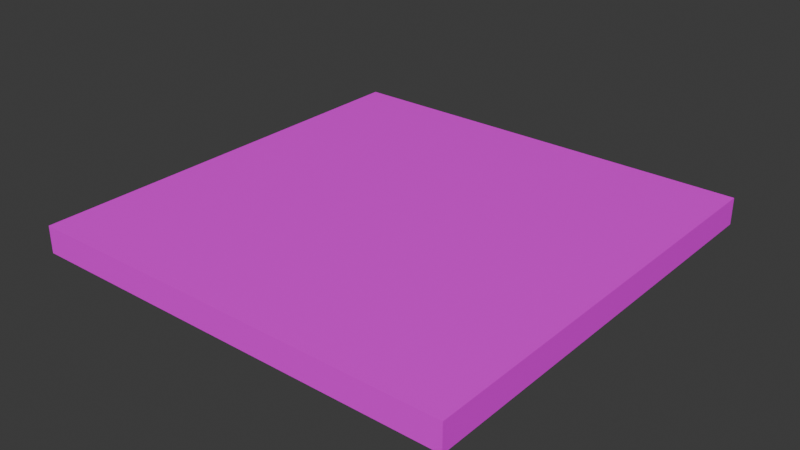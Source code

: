 # Source: BLOCK_Plate_4x4.blend  (saved by Blender 5.0.119; exported with 4.5.12 LTS)
import bpy
from mathutils import Matrix  # noqa: F401  (used for matrix-valued properties, if any)

bpy.ops.wm.read_factory_settings(use_empty=True)
scene = bpy.context.scene
scene.name = 'Scene'

# ---- collections
col_collection = bpy.data.collections.new('Collection'); scene.collection.children.link(col_collection)

# ---- images (referenced by path relative to the original .blend; pixels are not part of the script)
import os
ASSET_DIR = os.environ.get("B2B_ASSET_DIR", "")  # directory of the original .blend (textures are referenced by path, not embedded)
HERE = os.path.dirname(os.path.abspath(__file__))  # packed textures are extracted next to this script under _unpacked/

def load_image(name, relpath, width, height, colorspace="sRGB"):
    """Load a texture the original file referenced (path relative to the .blend, or extracted next to this script)."""
    p = next((c for c in (os.path.join(HERE, relpath), os.path.join(ASSET_DIR, relpath)) if relpath and os.path.exists(c)), "")
    if p:
        img = bpy.data.images.load(p, check_existing=True)
        img.name = name
    else:  # same state as the original file: an image datablock whose file is absent (Cycles renders it pink)
        img = bpy.data.images.new(name, width, height)
        img.source = "FILE"
        img.filepath = "//" + (relpath or name)
    img.colorspace_settings.name = colorspace
    return img
img_base_png = load_image('base.png', 'base.png', 1024, 1024, 'sRGB')

# ---- materials (node trees are filled in below, after node groups)
mat_block_plate_4x4x1 = bpy.data.materials.new('BLOCK_Plate_4x4x1')
mat_block_plate_4x4x1.alpha_threshold = 0.0
mat_block_plate_4x4x1.use_backface_culling_lightprobe_volume = False
mat_block_plate_4x4x1.roughness = 0.5
mat_block_plate_4x4x1.line_color = (0.0, 0.0, 0.0, 1.0)

# ---- material node trees
mat_block_plate_4x4x1.use_nodes = True; mat_block_plate_4x4x1.node_tree.nodes.clear()
_N = mat_block_plate_4x4x1.node_tree.nodes; _L = mat_block_plate_4x4x1.node_tree.links
n0 = _N.new('ShaderNodeOutputMaterial'); n0.name = 'Material Output'; n0.location = (599, 167)
n1 = _N.new('ShaderNodeBsdfPrincipled'); n1.name = 'Principled BSDF'; n1.location = (332, 169)
n2 = _N.new('ShaderNodeTexCoord'); n2.name = 'Texture Coordinate'; n2.location = (-339, 127)
n3 = _N.new('ShaderNodeMapping'); n3.name = 'Mapping'; n3.location = (-141, 171)
n3.inputs[3].default_value = (4.0, 4.0, 4.0)
n4 = _N.new('ShaderNodeTexImage'); n4.name = 'Image Texture'; n4.location = (49, 159)
n4.image = img_base_png
_L.new(n1.outputs[0], n0.inputs[0])
_L.new(n4.outputs[0], n1.inputs[0])
_L.new(n3.outputs[0], n4.inputs[0])
_L.new(n2.outputs[2], n3.inputs[0])
n0.is_active_output = True

# ---- world
world_world = bpy.data.worlds.new('World'); scene.world = world_world
world_world.use_nodes = True; world_world.node_tree.nodes.clear()
_N = world_world.node_tree.nodes; _L = world_world.node_tree.links
n0 = _N.new('ShaderNodeOutputWorld'); n0.name = 'World Output'; n0.location = (200, 100)
n1 = _N.new('ShaderNodeBackground'); n1.name = 'Background'; n1.location = (-200, 100)
n1.inputs[0].default_value = (0.05088, 0.05088, 0.05088, 1.0)
_L.new(n1.outputs[0], n0.inputs[0])
n0.is_active_output = True
world_world.color = (0.05088, 0.05088, 0.05088)
world_world.sun_shadow_jitter_overblur = 0.0

# ---- meshes
me_block_plate_4x4x1 = bpy.data.meshes.new('BLOCK_Plate_4x4x1')
me_block_plate_4x4x1.from_pydata([(-2.0, -2.0, -0.25), (-2.0, -2.0, 0.0), (-2.0, 2.0, -0.25), (-2.0, 2.0, 0.0), (2.0, -2.0, -0.25), (2.0, -2.0, 0.0), (2.0, 2.0, -0.25), (2.0, 2.0, 0.0)], [], [(0, 1, 3, 2), (2, 3, 7, 6), (6, 7, 5, 4), (4, 5, 1, 0), (2, 6, 4, 0), (7, 3, 1, 5)])
_uv = me_block_plate_4x4x1.uv_layers.new(name='UVMap')
_uv.uv.foreach_set('vector', [0.0, 0.4844, 0.0, 0.5156, 1.0, 0.5156, 1.0, 0.4844, 0.0, 0.4844, 0.0, 0.5156, 1.0, 0.5156, 1.0, 0.4844, 1.0, 0.4844, 1.0, 0.5156, 0.0, 0.5156, 0.0, 0.4844, 1.0, 0.4844, 1.0, 0.5156, 0.0, 0.5156, 0.0, 0.4844, 0.0, 1.0, 1.0, 1.0, 1.0, 0.0, 0.0, 0.0, 1.0, 1.0, 0.0, 1.0, 0.0, 0.0, 1.0, 0.0])
me_block_plate_4x4x1.materials.append(mat_block_plate_4x4x1)
me_block_plate_4x4x1.update()

# ---- objects
ob_block_plate_4x4x1_col = bpy.data.objects.new('BLOCK_Plate_4x4x1-col', me_block_plate_4x4x1)

# ---- transforms, parenting, visibility, modifiers, constraints
ob_block_plate_4x4x1_col.location = (0.0, 0.0, 0.0)

# ---- collection membership
col_collection.objects.link(ob_block_plate_4x4x1_col)

# ---- scene / render settings (as saved in the file)
scene.frame_start = 1; scene.frame_end = 250; scene.frame_set(1)
scene.render.engine = 'BLENDER_EEVEE_NEXT'
scene.render.bake_bias = 0.0
scene.render.bake_samples = 0
scene.cycles.sampling_pattern = 'TABULATED_SOBOL'
scene.eevee.use_volume_custom_range = False
bpy.context.view_layer.update()

# ---- added for rendering (the .blend has no active camera and no usable light): camera, sun
cam_auto = bpy.data.cameras.new('AutoCamera')
cam_auto.lens = 50.0
cam_auto.sensor_width = 36.0
cam_auto.clip_end = 1000.0
ob_auto_camera = bpy.data.objects.new('AutoCamera', cam_auto)
scene.collection.objects.link(ob_auto_camera)
ob_auto_camera.location = (5.23897, -6.28676, 4.06618)
ob_auto_camera.rotation_euler = (1.09748, -7.21219e-08, 0.694738)
scene.camera = ob_auto_camera
light_auto_sun = bpy.data.lights.new('AutoSun', 'SUN')
light_auto_sun.energy = 3.0
light_auto_sun.angle = 0.0523599
ob_auto_sun = bpy.data.objects.new('AutoSun', light_auto_sun)
scene.collection.objects.link(ob_auto_sun)
ob_auto_sun.rotation_euler = (0.872665, 0.174533, 0.523599)
bpy.context.view_layer.update()
